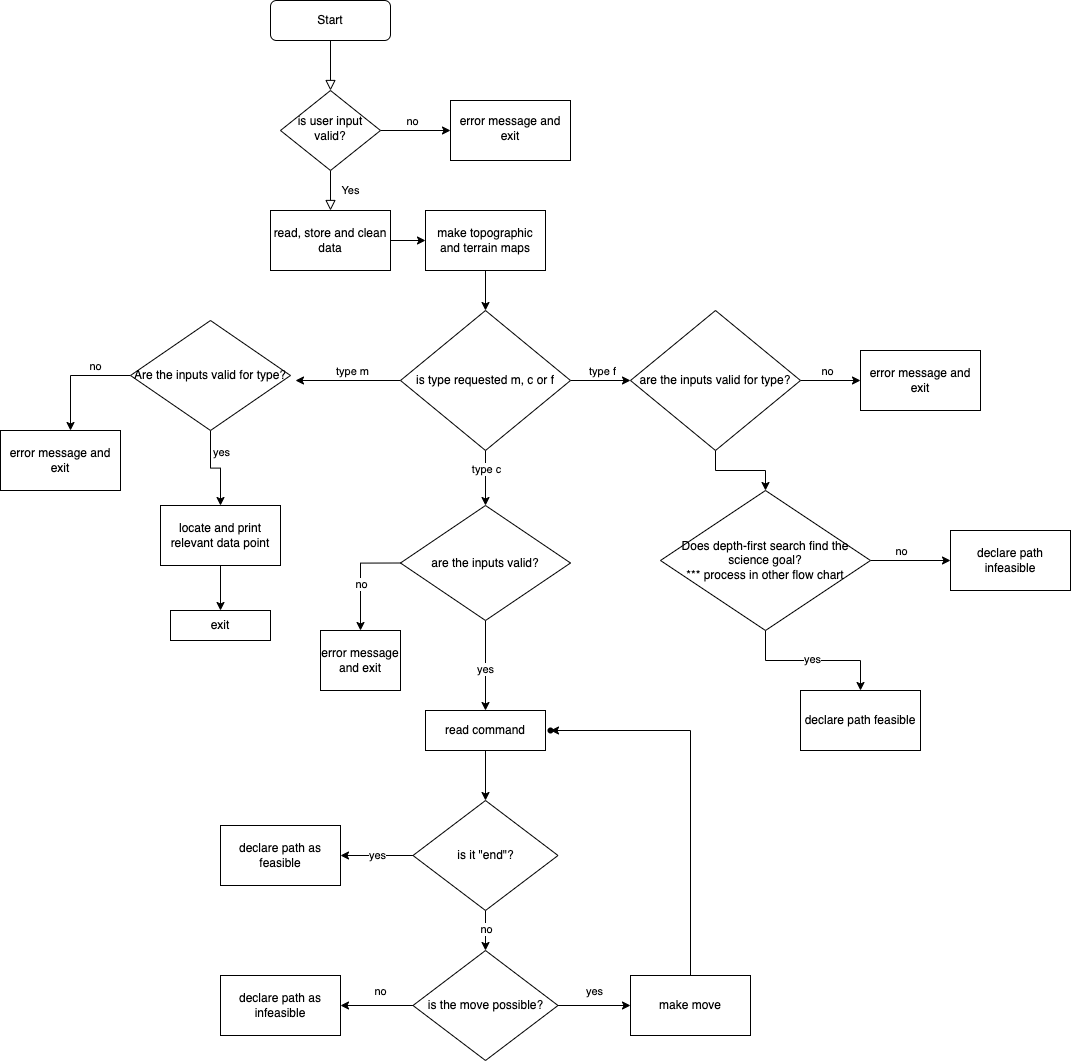

The diagram above was exported from draw.io. Its source (the exported page's mxGraphModel, read from the mxfile embedded in the PNG):
<mxGraphModel dx="2719" dy="1002" grid="1" gridSize="10" guides="1" tooltips="1" connect="1" arrows="1" fold="1" page="1" pageScale="1" pageWidth="827" pageHeight="1169" math="0" shadow="0">
  <root>
    <mxCell id="WIyWlLk6GJQsqaUBKTNV-0" />
    <mxCell id="WIyWlLk6GJQsqaUBKTNV-1" parent="WIyWlLk6GJQsqaUBKTNV-0" />
    <mxCell id="WIyWlLk6GJQsqaUBKTNV-2" value="" style="rounded=0;html=1;jettySize=auto;orthogonalLoop=1;fontSize=11;endArrow=block;endFill=0;endSize=8;strokeWidth=1;shadow=0;labelBackgroundColor=none;edgeStyle=orthogonalEdgeStyle;" parent="WIyWlLk6GJQsqaUBKTNV-1" source="WIyWlLk6GJQsqaUBKTNV-3" target="WIyWlLk6GJQsqaUBKTNV-6" edge="1">
      <mxGeometry relative="1" as="geometry" />
    </mxCell>
    <mxCell id="WIyWlLk6GJQsqaUBKTNV-3" value="Start" style="rounded=1;whiteSpace=wrap;html=1;fontSize=12;glass=0;strokeWidth=1;shadow=0;" parent="WIyWlLk6GJQsqaUBKTNV-1" vertex="1">
      <mxGeometry x="160" y="80" width="120" height="40" as="geometry" />
    </mxCell>
    <mxCell id="WIyWlLk6GJQsqaUBKTNV-4" value="Yes" style="rounded=0;html=1;jettySize=auto;orthogonalLoop=1;fontSize=11;endArrow=block;endFill=0;endSize=8;strokeWidth=1;shadow=0;labelBackgroundColor=none;edgeStyle=orthogonalEdgeStyle;" parent="WIyWlLk6GJQsqaUBKTNV-1" source="WIyWlLk6GJQsqaUBKTNV-6" edge="1">
      <mxGeometry y="20" relative="1" as="geometry">
        <mxPoint as="offset" />
        <mxPoint x="220" y="290" as="targetPoint" />
      </mxGeometry>
    </mxCell>
    <mxCell id="7vE3VAT0E-XXXqt-ZNvO-1" value="" style="edgeStyle=orthogonalEdgeStyle;rounded=0;orthogonalLoop=1;jettySize=auto;html=1;" edge="1" parent="WIyWlLk6GJQsqaUBKTNV-1" source="WIyWlLk6GJQsqaUBKTNV-6" target="7vE3VAT0E-XXXqt-ZNvO-0">
      <mxGeometry relative="1" as="geometry" />
    </mxCell>
    <mxCell id="7vE3VAT0E-XXXqt-ZNvO-2" value="no" style="edgeLabel;html=1;align=center;verticalAlign=middle;resizable=0;points=[];" vertex="1" connectable="0" parent="7vE3VAT0E-XXXqt-ZNvO-1">
      <mxGeometry x="0.1143" y="2" relative="1" as="geometry">
        <mxPoint x="-9" y="-8" as="offset" />
      </mxGeometry>
    </mxCell>
    <mxCell id="WIyWlLk6GJQsqaUBKTNV-6" value="is user input valid?" style="rhombus;whiteSpace=wrap;html=1;shadow=0;fontFamily=Helvetica;fontSize=12;align=center;strokeWidth=1;spacing=6;spacingTop=-4;" parent="WIyWlLk6GJQsqaUBKTNV-1" vertex="1">
      <mxGeometry x="170" y="170" width="100" height="80" as="geometry" />
    </mxCell>
    <mxCell id="7vE3VAT0E-XXXqt-ZNvO-0" value="error message and exit" style="whiteSpace=wrap;html=1;shadow=0;strokeWidth=1;spacing=6;spacingTop=-4;" vertex="1" parent="WIyWlLk6GJQsqaUBKTNV-1">
      <mxGeometry x="340" y="180" width="120" height="60" as="geometry" />
    </mxCell>
    <mxCell id="7vE3VAT0E-XXXqt-ZNvO-5" value="" style="edgeStyle=orthogonalEdgeStyle;rounded=0;orthogonalLoop=1;jettySize=auto;html=1;" edge="1" parent="WIyWlLk6GJQsqaUBKTNV-1" source="7vE3VAT0E-XXXqt-ZNvO-3" target="7vE3VAT0E-XXXqt-ZNvO-4">
      <mxGeometry relative="1" as="geometry" />
    </mxCell>
    <mxCell id="7vE3VAT0E-XXXqt-ZNvO-3" value="read, store and clean data" style="whiteSpace=wrap;html=1;" vertex="1" parent="WIyWlLk6GJQsqaUBKTNV-1">
      <mxGeometry x="160" y="290" width="120" height="60" as="geometry" />
    </mxCell>
    <mxCell id="7vE3VAT0E-XXXqt-ZNvO-7" value="" style="edgeStyle=orthogonalEdgeStyle;rounded=0;orthogonalLoop=1;jettySize=auto;html=1;" edge="1" parent="WIyWlLk6GJQsqaUBKTNV-1" source="7vE3VAT0E-XXXqt-ZNvO-4" target="7vE3VAT0E-XXXqt-ZNvO-6">
      <mxGeometry relative="1" as="geometry" />
    </mxCell>
    <mxCell id="7vE3VAT0E-XXXqt-ZNvO-4" value="make topographic and terrain maps" style="whiteSpace=wrap;html=1;" vertex="1" parent="WIyWlLk6GJQsqaUBKTNV-1">
      <mxGeometry x="315" y="290" width="120" height="60" as="geometry" />
    </mxCell>
    <mxCell id="7vE3VAT0E-XXXqt-ZNvO-9" value="" style="edgeStyle=orthogonalEdgeStyle;rounded=0;orthogonalLoop=1;jettySize=auto;html=1;" edge="1" parent="WIyWlLk6GJQsqaUBKTNV-1" source="7vE3VAT0E-XXXqt-ZNvO-6">
      <mxGeometry relative="1" as="geometry">
        <mxPoint x="185" y="460" as="targetPoint" />
      </mxGeometry>
    </mxCell>
    <mxCell id="7vE3VAT0E-XXXqt-ZNvO-19" value="type m" style="edgeLabel;html=1;align=center;verticalAlign=middle;resizable=0;points=[];" vertex="1" connectable="0" parent="7vE3VAT0E-XXXqt-ZNvO-9">
      <mxGeometry x="0.0476" y="3" relative="1" as="geometry">
        <mxPoint x="5" y="-13" as="offset" />
      </mxGeometry>
    </mxCell>
    <mxCell id="7vE3VAT0E-XXXqt-ZNvO-21" value="" style="edgeStyle=orthogonalEdgeStyle;rounded=0;orthogonalLoop=1;jettySize=auto;html=1;" edge="1" parent="WIyWlLk6GJQsqaUBKTNV-1" source="7vE3VAT0E-XXXqt-ZNvO-6" target="7vE3VAT0E-XXXqt-ZNvO-20">
      <mxGeometry relative="1" as="geometry" />
    </mxCell>
    <mxCell id="7vE3VAT0E-XXXqt-ZNvO-22" value="type c" style="edgeLabel;html=1;align=center;verticalAlign=middle;resizable=0;points=[];" vertex="1" connectable="0" parent="7vE3VAT0E-XXXqt-ZNvO-21">
      <mxGeometry x="-0.3125" y="3" relative="1" as="geometry">
        <mxPoint x="-3" as="offset" />
      </mxGeometry>
    </mxCell>
    <mxCell id="7vE3VAT0E-XXXqt-ZNvO-49" value="" style="edgeStyle=orthogonalEdgeStyle;rounded=0;orthogonalLoop=1;jettySize=auto;html=1;" edge="1" parent="WIyWlLk6GJQsqaUBKTNV-1" source="7vE3VAT0E-XXXqt-ZNvO-6" target="7vE3VAT0E-XXXqt-ZNvO-48">
      <mxGeometry relative="1" as="geometry" />
    </mxCell>
    <mxCell id="7vE3VAT0E-XXXqt-ZNvO-50" value="type f" style="edgeLabel;html=1;align=center;verticalAlign=middle;resizable=0;points=[];" vertex="1" connectable="0" parent="7vE3VAT0E-XXXqt-ZNvO-49">
      <mxGeometry x="-0.125" y="-2" relative="1" as="geometry">
        <mxPoint x="5" y="-12" as="offset" />
      </mxGeometry>
    </mxCell>
    <mxCell id="7vE3VAT0E-XXXqt-ZNvO-6" value="is type requested m, c or f" style="rhombus;whiteSpace=wrap;html=1;" vertex="1" parent="WIyWlLk6GJQsqaUBKTNV-1">
      <mxGeometry x="290" y="390" width="170" height="140" as="geometry" />
    </mxCell>
    <mxCell id="7vE3VAT0E-XXXqt-ZNvO-12" value="" style="edgeStyle=orthogonalEdgeStyle;rounded=0;orthogonalLoop=1;jettySize=auto;html=1;" edge="1" parent="WIyWlLk6GJQsqaUBKTNV-1" source="7vE3VAT0E-XXXqt-ZNvO-10" target="7vE3VAT0E-XXXqt-ZNvO-11">
      <mxGeometry relative="1" as="geometry">
        <Array as="points">
          <mxPoint x="-40" y="455" />
        </Array>
      </mxGeometry>
    </mxCell>
    <mxCell id="7vE3VAT0E-XXXqt-ZNvO-13" value="no" style="edgeLabel;html=1;align=center;verticalAlign=middle;resizable=0;points=[];" vertex="1" connectable="0" parent="7vE3VAT0E-XXXqt-ZNvO-12">
      <mxGeometry x="-0.375" y="2" relative="1" as="geometry">
        <mxPoint y="-12" as="offset" />
      </mxGeometry>
    </mxCell>
    <mxCell id="7vE3VAT0E-XXXqt-ZNvO-15" value="" style="edgeStyle=orthogonalEdgeStyle;rounded=0;orthogonalLoop=1;jettySize=auto;html=1;" edge="1" parent="WIyWlLk6GJQsqaUBKTNV-1" source="7vE3VAT0E-XXXqt-ZNvO-10" target="7vE3VAT0E-XXXqt-ZNvO-14">
      <mxGeometry relative="1" as="geometry" />
    </mxCell>
    <mxCell id="7vE3VAT0E-XXXqt-ZNvO-16" value="yes" style="edgeLabel;html=1;align=center;verticalAlign=middle;resizable=0;points=[];" vertex="1" connectable="0" parent="7vE3VAT0E-XXXqt-ZNvO-15">
      <mxGeometry x="-0.1111" y="1" relative="1" as="geometry">
        <mxPoint x="10" y="-16" as="offset" />
      </mxGeometry>
    </mxCell>
    <mxCell id="7vE3VAT0E-XXXqt-ZNvO-10" value="Are the inputs valid for type?" style="rhombus;whiteSpace=wrap;html=1;" vertex="1" parent="WIyWlLk6GJQsqaUBKTNV-1">
      <mxGeometry x="20" y="400" width="160" height="110" as="geometry" />
    </mxCell>
    <mxCell id="7vE3VAT0E-XXXqt-ZNvO-11" value="error message and exit" style="whiteSpace=wrap;html=1;" vertex="1" parent="WIyWlLk6GJQsqaUBKTNV-1">
      <mxGeometry x="-110" y="510" width="120" height="60" as="geometry" />
    </mxCell>
    <mxCell id="7vE3VAT0E-XXXqt-ZNvO-18" value="" style="edgeStyle=orthogonalEdgeStyle;rounded=0;orthogonalLoop=1;jettySize=auto;html=1;" edge="1" parent="WIyWlLk6GJQsqaUBKTNV-1" source="7vE3VAT0E-XXXqt-ZNvO-14" target="7vE3VAT0E-XXXqt-ZNvO-17">
      <mxGeometry relative="1" as="geometry" />
    </mxCell>
    <mxCell id="7vE3VAT0E-XXXqt-ZNvO-27" style="edgeStyle=orthogonalEdgeStyle;rounded=0;orthogonalLoop=1;jettySize=auto;html=1;exitX=0;exitY=0.5;exitDx=0;exitDy=0;" edge="1" parent="WIyWlLk6GJQsqaUBKTNV-1" source="7vE3VAT0E-XXXqt-ZNvO-20" target="7vE3VAT0E-XXXqt-ZNvO-25">
      <mxGeometry relative="1" as="geometry" />
    </mxCell>
    <mxCell id="7vE3VAT0E-XXXqt-ZNvO-28" value="no" style="edgeLabel;html=1;align=center;verticalAlign=middle;resizable=0;points=[];" vertex="1" connectable="0" parent="7vE3VAT0E-XXXqt-ZNvO-27">
      <mxGeometry x="0.1163" y="2" relative="1" as="geometry">
        <mxPoint x="-2" as="offset" />
      </mxGeometry>
    </mxCell>
    <mxCell id="7vE3VAT0E-XXXqt-ZNvO-14" value="locate and print relevant data point" style="whiteSpace=wrap;html=1;" vertex="1" parent="WIyWlLk6GJQsqaUBKTNV-1">
      <mxGeometry x="50" y="585" width="120" height="60" as="geometry" />
    </mxCell>
    <mxCell id="7vE3VAT0E-XXXqt-ZNvO-17" value="exit" style="whiteSpace=wrap;html=1;" vertex="1" parent="WIyWlLk6GJQsqaUBKTNV-1">
      <mxGeometry x="60" y="690" width="100" height="30" as="geometry" />
    </mxCell>
    <mxCell id="7vE3VAT0E-XXXqt-ZNvO-30" value="" style="edgeStyle=orthogonalEdgeStyle;rounded=0;orthogonalLoop=1;jettySize=auto;html=1;" edge="1" parent="WIyWlLk6GJQsqaUBKTNV-1" source="7vE3VAT0E-XXXqt-ZNvO-20" target="7vE3VAT0E-XXXqt-ZNvO-29">
      <mxGeometry relative="1" as="geometry" />
    </mxCell>
    <mxCell id="7vE3VAT0E-XXXqt-ZNvO-33" value="yes" style="edgeLabel;html=1;align=center;verticalAlign=middle;resizable=0;points=[];" vertex="1" connectable="0" parent="7vE3VAT0E-XXXqt-ZNvO-30">
      <mxGeometry x="0.0778" y="-1" relative="1" as="geometry">
        <mxPoint as="offset" />
      </mxGeometry>
    </mxCell>
    <mxCell id="7vE3VAT0E-XXXqt-ZNvO-20" value="are the inputs valid?" style="rhombus;whiteSpace=wrap;html=1;" vertex="1" parent="WIyWlLk6GJQsqaUBKTNV-1">
      <mxGeometry x="290" y="585" width="170" height="115" as="geometry" />
    </mxCell>
    <mxCell id="7vE3VAT0E-XXXqt-ZNvO-25" value="error message and exit" style="whiteSpace=wrap;html=1;" vertex="1" parent="WIyWlLk6GJQsqaUBKTNV-1">
      <mxGeometry x="210" y="710" width="80" height="60" as="geometry" />
    </mxCell>
    <mxCell id="7vE3VAT0E-XXXqt-ZNvO-32" value="" style="edgeStyle=orthogonalEdgeStyle;rounded=0;orthogonalLoop=1;jettySize=auto;html=1;" edge="1" parent="WIyWlLk6GJQsqaUBKTNV-1" source="7vE3VAT0E-XXXqt-ZNvO-29" target="7vE3VAT0E-XXXqt-ZNvO-31">
      <mxGeometry relative="1" as="geometry" />
    </mxCell>
    <mxCell id="7vE3VAT0E-XXXqt-ZNvO-29" value="read command" style="whiteSpace=wrap;html=1;" vertex="1" parent="WIyWlLk6GJQsqaUBKTNV-1">
      <mxGeometry x="315" y="790" width="120" height="40" as="geometry" />
    </mxCell>
    <mxCell id="7vE3VAT0E-XXXqt-ZNvO-35" value="yes" style="edgeStyle=orthogonalEdgeStyle;rounded=0;orthogonalLoop=1;jettySize=auto;html=1;" edge="1" parent="WIyWlLk6GJQsqaUBKTNV-1" source="7vE3VAT0E-XXXqt-ZNvO-31" target="7vE3VAT0E-XXXqt-ZNvO-34">
      <mxGeometry relative="1" as="geometry" />
    </mxCell>
    <mxCell id="7vE3VAT0E-XXXqt-ZNvO-37" value="" style="edgeStyle=orthogonalEdgeStyle;rounded=0;orthogonalLoop=1;jettySize=auto;html=1;" edge="1" parent="WIyWlLk6GJQsqaUBKTNV-1" source="7vE3VAT0E-XXXqt-ZNvO-31" target="7vE3VAT0E-XXXqt-ZNvO-36">
      <mxGeometry relative="1" as="geometry" />
    </mxCell>
    <mxCell id="7vE3VAT0E-XXXqt-ZNvO-41" value="no" style="edgeLabel;html=1;align=center;verticalAlign=middle;resizable=0;points=[];" vertex="1" connectable="0" parent="7vE3VAT0E-XXXqt-ZNvO-37">
      <mxGeometry x="-0.15" y="4" relative="1" as="geometry">
        <mxPoint x="-4" as="offset" />
      </mxGeometry>
    </mxCell>
    <mxCell id="7vE3VAT0E-XXXqt-ZNvO-31" value="is it &quot;end&quot;?" style="rhombus;whiteSpace=wrap;html=1;" vertex="1" parent="WIyWlLk6GJQsqaUBKTNV-1">
      <mxGeometry x="302.5" y="880" width="145" height="110" as="geometry" />
    </mxCell>
    <mxCell id="7vE3VAT0E-XXXqt-ZNvO-34" value="declare path as feasible" style="whiteSpace=wrap;html=1;" vertex="1" parent="WIyWlLk6GJQsqaUBKTNV-1">
      <mxGeometry x="110" y="905" width="120" height="60" as="geometry" />
    </mxCell>
    <mxCell id="7vE3VAT0E-XXXqt-ZNvO-39" value="" style="edgeStyle=orthogonalEdgeStyle;rounded=0;orthogonalLoop=1;jettySize=auto;html=1;" edge="1" parent="WIyWlLk6GJQsqaUBKTNV-1" source="7vE3VAT0E-XXXqt-ZNvO-36" target="7vE3VAT0E-XXXqt-ZNvO-38">
      <mxGeometry relative="1" as="geometry" />
    </mxCell>
    <mxCell id="7vE3VAT0E-XXXqt-ZNvO-40" value="no" style="edgeLabel;html=1;align=center;verticalAlign=middle;resizable=0;points=[];" vertex="1" connectable="0" parent="7vE3VAT0E-XXXqt-ZNvO-39">
      <mxGeometry x="-0.0811" y="4" relative="1" as="geometry">
        <mxPoint y="-19" as="offset" />
      </mxGeometry>
    </mxCell>
    <mxCell id="7vE3VAT0E-XXXqt-ZNvO-43" value="" style="edgeStyle=orthogonalEdgeStyle;rounded=0;orthogonalLoop=1;jettySize=auto;html=1;" edge="1" parent="WIyWlLk6GJQsqaUBKTNV-1" source="7vE3VAT0E-XXXqt-ZNvO-36" target="7vE3VAT0E-XXXqt-ZNvO-42">
      <mxGeometry relative="1" as="geometry" />
    </mxCell>
    <mxCell id="7vE3VAT0E-XXXqt-ZNvO-45" value="yes" style="edgeLabel;html=1;align=center;verticalAlign=middle;resizable=0;points=[];" vertex="1" connectable="0" parent="7vE3VAT0E-XXXqt-ZNvO-43">
      <mxGeometry x="-0.0759" y="1" relative="1" as="geometry">
        <mxPoint x="1" y="-14" as="offset" />
      </mxGeometry>
    </mxCell>
    <mxCell id="7vE3VAT0E-XXXqt-ZNvO-36" value="is the move possible?" style="rhombus;whiteSpace=wrap;html=1;" vertex="1" parent="WIyWlLk6GJQsqaUBKTNV-1">
      <mxGeometry x="302.5" y="1030" width="145" height="110" as="geometry" />
    </mxCell>
    <mxCell id="7vE3VAT0E-XXXqt-ZNvO-38" value="declare path as infeasible" style="whiteSpace=wrap;html=1;" vertex="1" parent="WIyWlLk6GJQsqaUBKTNV-1">
      <mxGeometry x="110" y="1055" width="120" height="60" as="geometry" />
    </mxCell>
    <mxCell id="7vE3VAT0E-XXXqt-ZNvO-47" value="" style="edgeStyle=orthogonalEdgeStyle;rounded=0;orthogonalLoop=1;jettySize=auto;html=1;" edge="1" parent="WIyWlLk6GJQsqaUBKTNV-1" source="7vE3VAT0E-XXXqt-ZNvO-42" target="7vE3VAT0E-XXXqt-ZNvO-46">
      <mxGeometry relative="1" as="geometry">
        <Array as="points">
          <mxPoint x="580" y="810" />
        </Array>
      </mxGeometry>
    </mxCell>
    <mxCell id="7vE3VAT0E-XXXqt-ZNvO-42" value="make move" style="whiteSpace=wrap;html=1;" vertex="1" parent="WIyWlLk6GJQsqaUBKTNV-1">
      <mxGeometry x="520" y="1055" width="120" height="60" as="geometry" />
    </mxCell>
    <mxCell id="7vE3VAT0E-XXXqt-ZNvO-46" value="" style="shape=waypoint;sketch=0;size=6;pointerEvents=1;points=[];fillColor=default;resizable=0;rotatable=0;perimeter=centerPerimeter;snapToPoint=1;" vertex="1" parent="WIyWlLk6GJQsqaUBKTNV-1">
      <mxGeometry x="420" y="790" width="40" height="40" as="geometry" />
    </mxCell>
    <mxCell id="7vE3VAT0E-XXXqt-ZNvO-52" value="" style="edgeStyle=orthogonalEdgeStyle;rounded=0;orthogonalLoop=1;jettySize=auto;html=1;" edge="1" parent="WIyWlLk6GJQsqaUBKTNV-1" source="7vE3VAT0E-XXXqt-ZNvO-48" target="7vE3VAT0E-XXXqt-ZNvO-51">
      <mxGeometry relative="1" as="geometry" />
    </mxCell>
    <mxCell id="7vE3VAT0E-XXXqt-ZNvO-53" value="no" style="edgeLabel;html=1;align=center;verticalAlign=middle;resizable=0;points=[];" vertex="1" connectable="0" parent="7vE3VAT0E-XXXqt-ZNvO-52">
      <mxGeometry x="-0.1238" y="1" relative="1" as="geometry">
        <mxPoint y="-9" as="offset" />
      </mxGeometry>
    </mxCell>
    <mxCell id="7vE3VAT0E-XXXqt-ZNvO-59" value="" style="edgeStyle=orthogonalEdgeStyle;rounded=0;orthogonalLoop=1;jettySize=auto;html=1;" edge="1" parent="WIyWlLk6GJQsqaUBKTNV-1" source="7vE3VAT0E-XXXqt-ZNvO-48" target="7vE3VAT0E-XXXqt-ZNvO-57">
      <mxGeometry relative="1" as="geometry" />
    </mxCell>
    <mxCell id="7vE3VAT0E-XXXqt-ZNvO-48" value="are the inputs valid for type?" style="rhombus;whiteSpace=wrap;html=1;" vertex="1" parent="WIyWlLk6GJQsqaUBKTNV-1">
      <mxGeometry x="520" y="390" width="170" height="140" as="geometry" />
    </mxCell>
    <mxCell id="7vE3VAT0E-XXXqt-ZNvO-51" value="error message and exit" style="whiteSpace=wrap;html=1;" vertex="1" parent="WIyWlLk6GJQsqaUBKTNV-1">
      <mxGeometry x="750" y="430" width="120" height="60" as="geometry" />
    </mxCell>
    <mxCell id="7vE3VAT0E-XXXqt-ZNvO-61" value="" style="edgeStyle=orthogonalEdgeStyle;rounded=0;orthogonalLoop=1;jettySize=auto;html=1;" edge="1" parent="WIyWlLk6GJQsqaUBKTNV-1" source="7vE3VAT0E-XXXqt-ZNvO-57" target="7vE3VAT0E-XXXqt-ZNvO-60">
      <mxGeometry relative="1" as="geometry" />
    </mxCell>
    <mxCell id="7vE3VAT0E-XXXqt-ZNvO-62" value="yes" style="edgeLabel;html=1;align=center;verticalAlign=middle;resizable=0;points=[];" vertex="1" connectable="0" parent="7vE3VAT0E-XXXqt-ZNvO-61">
      <mxGeometry x="-0.0286" y="3" relative="1" as="geometry">
        <mxPoint y="1" as="offset" />
      </mxGeometry>
    </mxCell>
    <mxCell id="7vE3VAT0E-XXXqt-ZNvO-64" value="" style="edgeStyle=orthogonalEdgeStyle;rounded=0;orthogonalLoop=1;jettySize=auto;html=1;" edge="1" parent="WIyWlLk6GJQsqaUBKTNV-1" source="7vE3VAT0E-XXXqt-ZNvO-57" target="7vE3VAT0E-XXXqt-ZNvO-63">
      <mxGeometry relative="1" as="geometry" />
    </mxCell>
    <mxCell id="7vE3VAT0E-XXXqt-ZNvO-65" value="no" style="edgeLabel;html=1;align=center;verticalAlign=middle;resizable=0;points=[];" vertex="1" connectable="0" parent="7vE3VAT0E-XXXqt-ZNvO-64">
      <mxGeometry x="0.008" y="-1" relative="1" as="geometry">
        <mxPoint x="-10" y="-11" as="offset" />
      </mxGeometry>
    </mxCell>
    <mxCell id="7vE3VAT0E-XXXqt-ZNvO-57" value="Does depth-first search find the science goal?&lt;br&gt;*** process in other flow chart" style="rhombus;whiteSpace=wrap;html=1;" vertex="1" parent="WIyWlLk6GJQsqaUBKTNV-1">
      <mxGeometry x="550" y="570" width="210" height="140" as="geometry" />
    </mxCell>
    <mxCell id="7vE3VAT0E-XXXqt-ZNvO-60" value="declare path feasible" style="whiteSpace=wrap;html=1;" vertex="1" parent="WIyWlLk6GJQsqaUBKTNV-1">
      <mxGeometry x="690" y="770" width="120" height="60" as="geometry" />
    </mxCell>
    <mxCell id="7vE3VAT0E-XXXqt-ZNvO-63" value="declare path infeasible" style="whiteSpace=wrap;html=1;" vertex="1" parent="WIyWlLk6GJQsqaUBKTNV-1">
      <mxGeometry x="840" y="610" width="120" height="60" as="geometry" />
    </mxCell>
  </root>
</mxGraphModel>